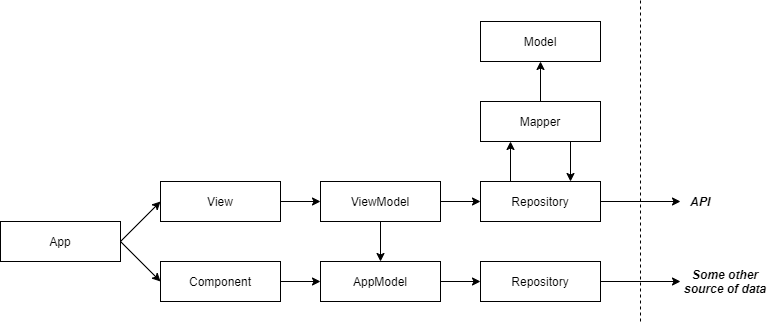

The diagram above was exported from draw.io. Its source (the exported page's mxGraphModel, read from the mxfile embedded in the PNG):
<mxGraphModel dx="1422" dy="714" grid="1" gridSize="10" guides="1" tooltips="1" connect="1" arrows="1" fold="1" page="1" pageScale="1" pageWidth="827" pageHeight="1169" math="0" shadow="0">
  <root>
    <mxCell id="0" />
    <mxCell id="1" parent="0" />
    <mxCell id="n35-XmloH-l-gIRVdlvK-1" value="View" style="rounded=0;whiteSpace=wrap;html=1;" vertex="1" parent="1">
      <mxGeometry x="200" y="280" width="120" height="40" as="geometry" />
    </mxCell>
    <mxCell id="n35-XmloH-l-gIRVdlvK-2" value="ViewModel" style="rounded=0;whiteSpace=wrap;html=1;" vertex="1" parent="1">
      <mxGeometry x="360" y="280" width="120" height="40" as="geometry" />
    </mxCell>
    <mxCell id="n35-XmloH-l-gIRVdlvK-3" value="AppModel&lt;br&gt;" style="rounded=0;whiteSpace=wrap;html=1;" vertex="1" parent="1">
      <mxGeometry x="360" y="360" width="120" height="40" as="geometry" />
    </mxCell>
    <mxCell id="n35-XmloH-l-gIRVdlvK-5" value="Component&lt;br&gt;" style="rounded=0;whiteSpace=wrap;html=1;" vertex="1" parent="1">
      <mxGeometry x="200" y="360" width="120" height="40" as="geometry" />
    </mxCell>
    <mxCell id="n35-XmloH-l-gIRVdlvK-7" value="App&lt;br&gt;" style="rounded=0;whiteSpace=wrap;html=1;" vertex="1" parent="1">
      <mxGeometry x="40" y="320" width="120" height="40" as="geometry" />
    </mxCell>
    <mxCell id="n35-XmloH-l-gIRVdlvK-8" value="" style="endArrow=classic;html=1;entryX=0;entryY=0.5;entryDx=0;entryDy=0;exitX=1;exitY=0.5;exitDx=0;exitDy=0;" edge="1" parent="1" source="n35-XmloH-l-gIRVdlvK-5" target="n35-XmloH-l-gIRVdlvK-3">
      <mxGeometry width="50" height="50" relative="1" as="geometry">
        <mxPoint x="320" y="420" as="sourcePoint" />
        <mxPoint x="370" y="370" as="targetPoint" />
      </mxGeometry>
    </mxCell>
    <mxCell id="n35-XmloH-l-gIRVdlvK-11" value="" style="endArrow=classic;html=1;entryX=0;entryY=0.5;entryDx=0;entryDy=0;exitX=1;exitY=0.5;exitDx=0;exitDy=0;" edge="1" parent="1" source="n35-XmloH-l-gIRVdlvK-1" target="n35-XmloH-l-gIRVdlvK-2">
      <mxGeometry width="50" height="50" relative="1" as="geometry">
        <mxPoint x="390" y="420" as="sourcePoint" />
        <mxPoint x="440" y="370" as="targetPoint" />
      </mxGeometry>
    </mxCell>
    <mxCell id="n35-XmloH-l-gIRVdlvK-12" value="" style="endArrow=classic;html=1;entryX=0;entryY=0.5;entryDx=0;entryDy=0;exitX=1;exitY=0.5;exitDx=0;exitDy=0;" edge="1" parent="1" source="n35-XmloH-l-gIRVdlvK-7" target="n35-XmloH-l-gIRVdlvK-1">
      <mxGeometry width="50" height="50" relative="1" as="geometry">
        <mxPoint x="150" y="350" as="sourcePoint" />
        <mxPoint x="190" y="310" as="targetPoint" />
      </mxGeometry>
    </mxCell>
    <mxCell id="n35-XmloH-l-gIRVdlvK-13" value="" style="endArrow=classic;html=1;entryX=0;entryY=0.5;entryDx=0;entryDy=0;exitX=1;exitY=0.5;exitDx=0;exitDy=0;" edge="1" parent="1" source="n35-XmloH-l-gIRVdlvK-7" target="n35-XmloH-l-gIRVdlvK-5">
      <mxGeometry width="50" height="50" relative="1" as="geometry">
        <mxPoint x="170" y="350" as="sourcePoint" />
        <mxPoint x="210" y="310" as="targetPoint" />
      </mxGeometry>
    </mxCell>
    <mxCell id="n35-XmloH-l-gIRVdlvK-14" value="" style="endArrow=classic;html=1;entryX=0.5;entryY=0;entryDx=0;entryDy=0;" edge="1" parent="1" source="n35-XmloH-l-gIRVdlvK-2" target="n35-XmloH-l-gIRVdlvK-3">
      <mxGeometry width="50" height="50" relative="1" as="geometry">
        <mxPoint x="350" y="420" as="sourcePoint" />
        <mxPoint x="400" y="370" as="targetPoint" />
      </mxGeometry>
    </mxCell>
    <mxCell id="n35-XmloH-l-gIRVdlvK-16" value="Repository" style="rounded=0;whiteSpace=wrap;html=1;" vertex="1" parent="1">
      <mxGeometry x="520" y="280" width="120" height="40" as="geometry" />
    </mxCell>
    <mxCell id="n35-XmloH-l-gIRVdlvK-17" value="Repository" style="rounded=0;whiteSpace=wrap;html=1;" vertex="1" parent="1">
      <mxGeometry x="520" y="360" width="120" height="40" as="geometry" />
    </mxCell>
    <mxCell id="n35-XmloH-l-gIRVdlvK-18" value="" style="endArrow=classic;html=1;entryX=0;entryY=0.5;entryDx=0;entryDy=0;exitX=1;exitY=0.5;exitDx=0;exitDy=0;" edge="1" parent="1" source="n35-XmloH-l-gIRVdlvK-3" target="n35-XmloH-l-gIRVdlvK-17">
      <mxGeometry width="50" height="50" relative="1" as="geometry">
        <mxPoint x="390" y="420" as="sourcePoint" />
        <mxPoint x="440" y="370" as="targetPoint" />
      </mxGeometry>
    </mxCell>
    <mxCell id="n35-XmloH-l-gIRVdlvK-19" value="" style="endArrow=classic;html=1;exitX=1;exitY=0.5;exitDx=0;exitDy=0;" edge="1" parent="1" source="n35-XmloH-l-gIRVdlvK-2" target="n35-XmloH-l-gIRVdlvK-16">
      <mxGeometry width="50" height="50" relative="1" as="geometry">
        <mxPoint x="490" y="390" as="sourcePoint" />
        <mxPoint x="530" y="390" as="targetPoint" />
      </mxGeometry>
    </mxCell>
    <mxCell id="n35-XmloH-l-gIRVdlvK-20" value="Model&lt;br&gt;" style="rounded=0;whiteSpace=wrap;html=1;" vertex="1" parent="1">
      <mxGeometry x="520" y="120" width="120" height="40" as="geometry" />
    </mxCell>
    <mxCell id="n35-XmloH-l-gIRVdlvK-21" value="Mapper" style="rounded=0;whiteSpace=wrap;html=1;" vertex="1" parent="1">
      <mxGeometry x="520" y="200" width="120" height="40" as="geometry" />
    </mxCell>
    <mxCell id="n35-XmloH-l-gIRVdlvK-22" value="" style="endArrow=classic;html=1;entryX=0.25;entryY=1;entryDx=0;entryDy=0;exitX=0.25;exitY=0;exitDx=0;exitDy=0;" edge="1" parent="1" source="n35-XmloH-l-gIRVdlvK-16" target="n35-XmloH-l-gIRVdlvK-21">
      <mxGeometry width="50" height="50" relative="1" as="geometry">
        <mxPoint x="770" y="330" as="sourcePoint" />
        <mxPoint x="700" y="270" as="targetPoint" />
        <Array as="points" />
      </mxGeometry>
    </mxCell>
    <mxCell id="n35-XmloH-l-gIRVdlvK-23" value="" style="endArrow=classic;html=1;entryX=0.75;entryY=0;entryDx=0;entryDy=0;exitX=0.75;exitY=1;exitDx=0;exitDy=0;" edge="1" parent="1" source="n35-XmloH-l-gIRVdlvK-21" target="n35-XmloH-l-gIRVdlvK-16">
      <mxGeometry width="50" height="50" relative="1" as="geometry">
        <mxPoint x="560" y="290" as="sourcePoint" />
        <mxPoint x="560" y="250" as="targetPoint" />
        <Array as="points" />
      </mxGeometry>
    </mxCell>
    <mxCell id="n35-XmloH-l-gIRVdlvK-24" value="" style="endArrow=classic;html=1;entryX=0.5;entryY=1;entryDx=0;entryDy=0;exitX=0.5;exitY=0;exitDx=0;exitDy=0;" edge="1" parent="1" source="n35-XmloH-l-gIRVdlvK-21" target="n35-XmloH-l-gIRVdlvK-20">
      <mxGeometry width="50" height="50" relative="1" as="geometry">
        <mxPoint x="580" y="190" as="sourcePoint" />
        <mxPoint x="580" y="170" as="targetPoint" />
        <Array as="points" />
      </mxGeometry>
    </mxCell>
    <mxCell id="n35-XmloH-l-gIRVdlvK-25" value="" style="endArrow=none;dashed=1;html=1;" edge="1" parent="1">
      <mxGeometry width="50" height="50" relative="1" as="geometry">
        <mxPoint x="680" y="420" as="sourcePoint" />
        <mxPoint x="680" y="98.62068965517241" as="targetPoint" />
      </mxGeometry>
    </mxCell>
    <mxCell id="n35-XmloH-l-gIRVdlvK-26" value="" style="endArrow=classic;html=1;exitX=1;exitY=0.5;exitDx=0;exitDy=0;" edge="1" parent="1" source="n35-XmloH-l-gIRVdlvK-16" target="n35-XmloH-l-gIRVdlvK-27">
      <mxGeometry width="50" height="50" relative="1" as="geometry">
        <mxPoint x="680" y="300" as="sourcePoint" />
        <mxPoint x="720" y="300" as="targetPoint" />
      </mxGeometry>
    </mxCell>
    <mxCell id="n35-XmloH-l-gIRVdlvK-27" value="&lt;i&gt;&lt;b&gt;API&lt;/b&gt;&lt;/i&gt;" style="text;html=1;strokeColor=none;fillColor=none;align=center;verticalAlign=middle;whiteSpace=wrap;rounded=0;" vertex="1" parent="1">
      <mxGeometry x="720" y="290" width="40" height="20" as="geometry" />
    </mxCell>
    <mxCell id="n35-XmloH-l-gIRVdlvK-30" value="" style="endArrow=classic;html=1;exitX=1;exitY=0.5;exitDx=0;exitDy=0;" edge="1" parent="1" source="n35-XmloH-l-gIRVdlvK-17" target="n35-XmloH-l-gIRVdlvK-31">
      <mxGeometry width="50" height="50" relative="1" as="geometry">
        <mxPoint x="680" y="300" as="sourcePoint" />
        <mxPoint x="720" y="380" as="targetPoint" />
      </mxGeometry>
    </mxCell>
    <mxCell id="n35-XmloH-l-gIRVdlvK-31" value="Some other source of data" style="text;html=1;strokeColor=none;fillColor=none;align=center;verticalAlign=middle;whiteSpace=wrap;rounded=0;fontStyle=3" vertex="1" parent="1">
      <mxGeometry x="720" y="360" width="90" height="40" as="geometry" />
    </mxCell>
  </root>
</mxGraphModel>